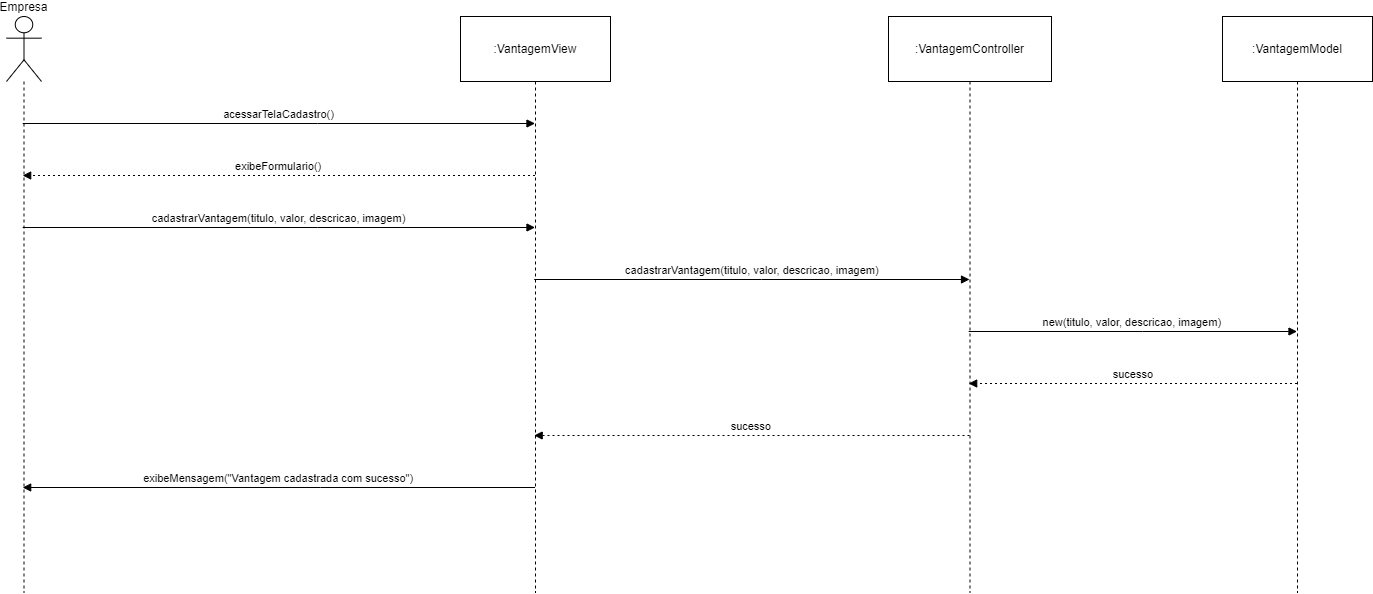

The diagram above was exported from draw.io. Its source (the exported page's mxGraphModel, read from the mxfile embedded in the PNG):
<mxGraphModel dx="1585" dy="845" grid="1" gridSize="10" guides="1" tooltips="1" connect="1" arrows="1" fold="1" page="1" pageScale="1" pageWidth="2000" pageHeight="2000" math="0" shadow="0">
  <root>
    <mxCell id="0" />
    <mxCell id="1" parent="0" />
    <mxCell id="qoOdhbgzEf_irAdKLdO6-1" value="Empresa" style="shape=umlLifeline;perimeter=lifelinePerimeter;whiteSpace=wrap;container=1;dropTarget=0;collapsible=0;recursiveResize=0;outlineConnect=0;portConstraint=eastwest;newEdgeStyle={&quot;edgeStyle&quot;:&quot;elbowEdgeStyle&quot;,&quot;elbow&quot;:&quot;vertical&quot;,&quot;curved&quot;:0,&quot;rounded&quot;:0};participant=umlActor;verticalAlign=bottom;labelPosition=center;verticalLabelPosition=top;align=center;size=65;" vertex="1" parent="1">
      <mxGeometry x="20" y="20" width="35" height="576" as="geometry" />
    </mxCell>
    <mxCell id="qoOdhbgzEf_irAdKLdO6-2" value=":VantagemView" style="shape=umlLifeline;perimeter=lifelinePerimeter;whiteSpace=wrap;container=1;dropTarget=0;collapsible=0;recursiveResize=0;outlineConnect=0;portConstraint=eastwest;newEdgeStyle={&quot;edgeStyle&quot;:&quot;elbowEdgeStyle&quot;,&quot;elbow&quot;:&quot;vertical&quot;,&quot;curved&quot;:0,&quot;rounded&quot;:0};size=65;" vertex="1" parent="1">
      <mxGeometry x="474" y="20" width="150" height="576" as="geometry" />
    </mxCell>
    <mxCell id="qoOdhbgzEf_irAdKLdO6-3" value=":VantagemController" style="shape=umlLifeline;perimeter=lifelinePerimeter;whiteSpace=wrap;container=1;dropTarget=0;collapsible=0;recursiveResize=0;outlineConnect=0;portConstraint=eastwest;newEdgeStyle={&quot;edgeStyle&quot;:&quot;elbowEdgeStyle&quot;,&quot;elbow&quot;:&quot;vertical&quot;,&quot;curved&quot;:0,&quot;rounded&quot;:0};size=65;" vertex="1" parent="1">
      <mxGeometry x="902" y="20" width="163" height="576" as="geometry" />
    </mxCell>
    <mxCell id="qoOdhbgzEf_irAdKLdO6-4" value=":VantagemModel" style="shape=umlLifeline;perimeter=lifelinePerimeter;whiteSpace=wrap;container=1;dropTarget=0;collapsible=0;recursiveResize=0;outlineConnect=0;portConstraint=eastwest;newEdgeStyle={&quot;edgeStyle&quot;:&quot;elbowEdgeStyle&quot;,&quot;elbow&quot;:&quot;vertical&quot;,&quot;curved&quot;:0,&quot;rounded&quot;:0};size=65;" vertex="1" parent="1">
      <mxGeometry x="1236" y="20" width="150" height="576" as="geometry" />
    </mxCell>
    <mxCell id="qoOdhbgzEf_irAdKLdO6-5" value="acessarTelaCadastro()" style="verticalAlign=bottom;edgeStyle=elbowEdgeStyle;elbow=vertical;curved=0;rounded=0;endArrow=block;" edge="1" parent="1" source="qoOdhbgzEf_irAdKLdO6-1" target="qoOdhbgzEf_irAdKLdO6-2">
      <mxGeometry relative="1" as="geometry">
        <Array as="points">
          <mxPoint x="331" y="127" />
        </Array>
      </mxGeometry>
    </mxCell>
    <mxCell id="qoOdhbgzEf_irAdKLdO6-6" value="exibeFormulario()" style="verticalAlign=bottom;edgeStyle=elbowEdgeStyle;elbow=vertical;curved=0;rounded=0;dashed=1;dashPattern=2 3;endArrow=block;" edge="1" parent="1" source="qoOdhbgzEf_irAdKLdO6-2" target="qoOdhbgzEf_irAdKLdO6-1">
      <mxGeometry relative="1" as="geometry">
        <Array as="points">
          <mxPoint x="334" y="179" />
        </Array>
      </mxGeometry>
    </mxCell>
    <mxCell id="qoOdhbgzEf_irAdKLdO6-7" value="cadastrarVantagem(titulo, valor, descricao, imagem)" style="verticalAlign=bottom;edgeStyle=elbowEdgeStyle;elbow=vertical;curved=0;rounded=0;endArrow=block;" edge="1" parent="1" source="qoOdhbgzEf_irAdKLdO6-1" target="qoOdhbgzEf_irAdKLdO6-2">
      <mxGeometry relative="1" as="geometry">
        <Array as="points">
          <mxPoint x="331" y="231" />
        </Array>
      </mxGeometry>
    </mxCell>
    <mxCell id="qoOdhbgzEf_irAdKLdO6-8" value="cadastrarVantagem(titulo, valor, descricao, imagem)" style="verticalAlign=bottom;edgeStyle=elbowEdgeStyle;elbow=vertical;curved=0;rounded=0;endArrow=block;" edge="1" parent="1" source="qoOdhbgzEf_irAdKLdO6-2" target="qoOdhbgzEf_irAdKLdO6-3">
      <mxGeometry relative="1" as="geometry">
        <Array as="points">
          <mxPoint x="775" y="283" />
        </Array>
      </mxGeometry>
    </mxCell>
    <mxCell id="qoOdhbgzEf_irAdKLdO6-9" value="new(titulo, valor, descricao, imagem)" style="verticalAlign=bottom;edgeStyle=elbowEdgeStyle;elbow=vertical;curved=0;rounded=0;endArrow=block;" edge="1" parent="1" source="qoOdhbgzEf_irAdKLdO6-3" target="qoOdhbgzEf_irAdKLdO6-4">
      <mxGeometry relative="1" as="geometry">
        <Array as="points">
          <mxPoint x="1156" y="335" />
        </Array>
      </mxGeometry>
    </mxCell>
    <mxCell id="qoOdhbgzEf_irAdKLdO6-10" value="sucesso" style="verticalAlign=bottom;edgeStyle=elbowEdgeStyle;elbow=vertical;curved=0;rounded=0;dashed=1;dashPattern=2 3;endArrow=block;" edge="1" parent="1" source="qoOdhbgzEf_irAdKLdO6-4" target="qoOdhbgzEf_irAdKLdO6-3">
      <mxGeometry relative="1" as="geometry">
        <Array as="points">
          <mxPoint x="1159" y="387" />
        </Array>
      </mxGeometry>
    </mxCell>
    <mxCell id="qoOdhbgzEf_irAdKLdO6-11" value="sucesso" style="verticalAlign=bottom;edgeStyle=elbowEdgeStyle;elbow=vertical;curved=0;rounded=0;dashed=1;dashPattern=2 3;endArrow=block;" edge="1" parent="1" source="qoOdhbgzEf_irAdKLdO6-3" target="qoOdhbgzEf_irAdKLdO6-2">
      <mxGeometry relative="1" as="geometry">
        <Array as="points">
          <mxPoint x="778" y="439" />
        </Array>
      </mxGeometry>
    </mxCell>
    <mxCell id="qoOdhbgzEf_irAdKLdO6-12" value="exibeMensagem(&quot;Vantagem cadastrada com sucesso&quot;)" style="verticalAlign=bottom;edgeStyle=elbowEdgeStyle;elbow=vertical;curved=0;rounded=0;endArrow=block;" edge="1" parent="1" source="qoOdhbgzEf_irAdKLdO6-2" target="qoOdhbgzEf_irAdKLdO6-1">
      <mxGeometry relative="1" as="geometry">
        <Array as="points">
          <mxPoint x="334" y="491" />
        </Array>
      </mxGeometry>
    </mxCell>
  </root>
</mxGraphModel>